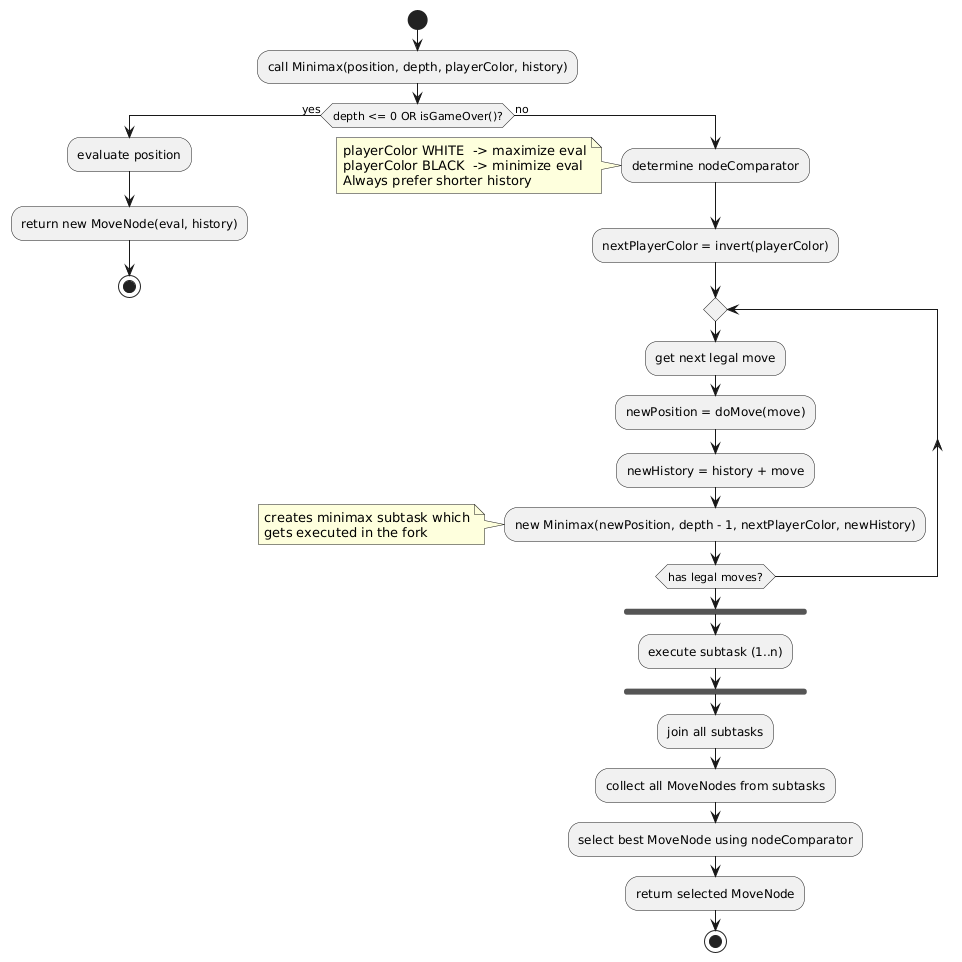

The diagram above was rendered by PlantUML. Its source (embedded in the PNG):
@startuml
start

:call Minimax(position, depth, playerColor, history);

if (depth <= 0 OR isGameOver()?) then (yes)
  :evaluate position;
  :return new MoveNode(eval, history);
  stop
else (no)

    :determine nodeComparator;
    note
    playerColor WHITE  -> maximize eval
    playerColor BLACK  -> minimize eval
    Always prefer shorter history
    end note

    :nextPlayerColor = invert(playerColor);

    repeat
        :get next legal move;
        :newPosition = doMove(move);
        :newHistory = history + move;
        :new Minimax(newPosition, depth - 1, nextPlayerColor, newHistory);
        note left
        creates minimax subtask which
        gets executed in the fork
        end note
    repeat while (has legal moves?)

    fork
        :execute subtask (1..n);
    end fork
    :join all subtasks;

    :collect all MoveNodes from subtasks;

    :select best MoveNode using nodeComparator;

    :return selected MoveNode;
    stop

endif



@enduml